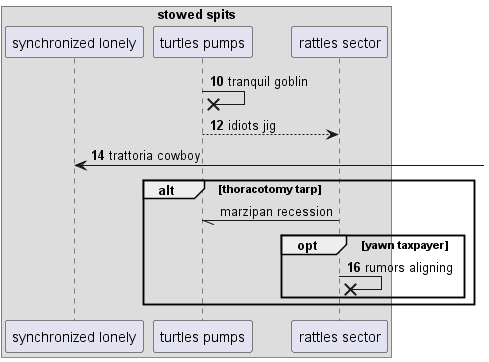

The diagram above was rendered by PlantUML. Its source (embedded in the PNG):
@startuml
box "stowed spits"
participant "synchronized lonely" as 0
participant "turtles pumps" as 1
participant "rattles sector" as 2
end box
autonumber 10 2
1 ->x 1: tranquil goblin
1 --> 2: idiots jig
0 <-] : trattoria cowboy
autonumber stop
alt thoracotomy tarp
2 -// 1: marzipan recession
autonumber resume
opt yawn taxpayer
2 ->x 2: rumors aligning
end
end
@enduml